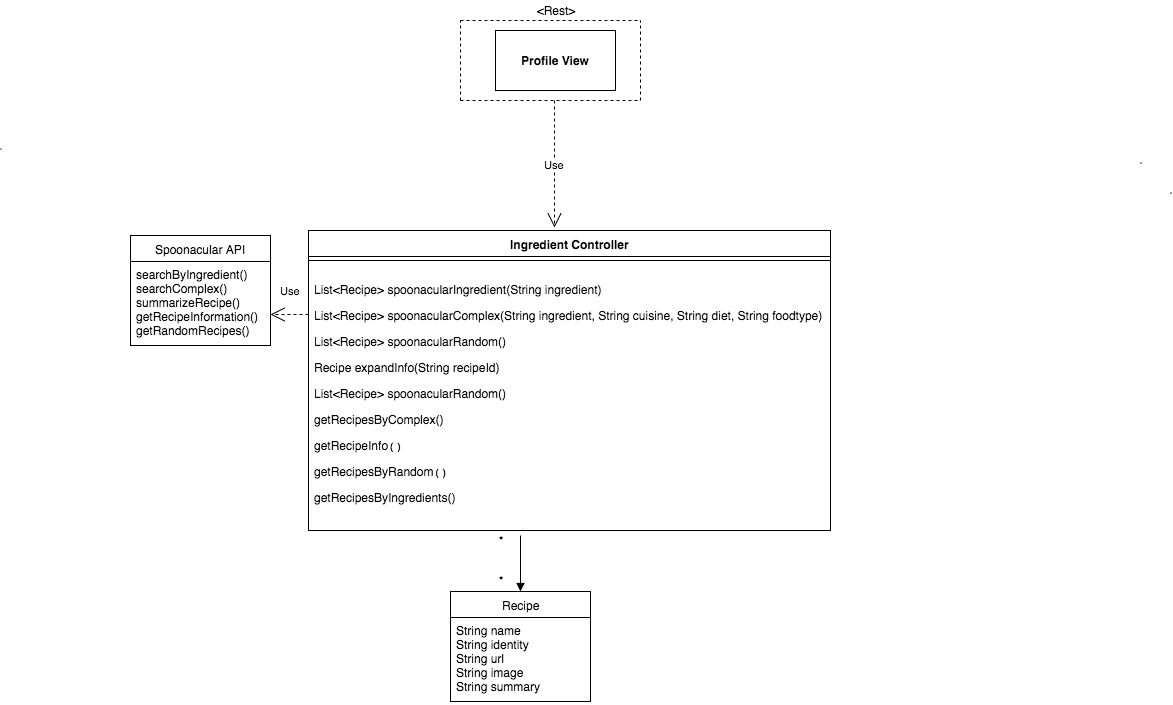

The diagram above was exported from draw.io. Its source (the exported page's mxGraphModel, read from the mxfile embedded in the PNG):
<mxGraphModel dx="1515" dy="373" grid="1" gridSize="10" guides="1" tooltips="1" connect="1" arrows="1" fold="1" page="1" pageScale="1" pageWidth="850" pageHeight="1100" background="#ffffff" math="0" shadow="0">
  <root>
    <mxCell id="0" />
    <mxCell id="1" parent="0" />
    <mxCell id="2" value="Recipe" style="swimlane;html=1;fontStyle=0;childLayout=stackLayout;horizontal=1;startSize=26;fillColor=none;horizontalStack=0;resizeParent=1;resizeLast=0;collapsible=1;marginBottom=0;swimlaneFillColor=#ffffff;" parent="1" vertex="1">
      <mxGeometry x="330" y="601" width="140" height="110" as="geometry" />
    </mxCell>
    <mxCell id="3" value="String name&lt;div&gt;String identity&lt;/div&gt;&lt;div&gt;String url&lt;/div&gt;&lt;div&gt;String image&lt;/div&gt;&lt;div&gt;String summary&lt;/div&gt;" style="text;html=1;strokeColor=none;fillColor=none;align=left;verticalAlign=top;spacingLeft=4;spacingRight=4;whiteSpace=wrap;overflow=hidden;rotatable=0;points=[[0,0.5],[1,0.5]];portConstraint=eastwest;" parent="2" vertex="1">
      <mxGeometry y="26" width="140" height="84" as="geometry" />
    </mxCell>
    <mxCell id="7" value="Ingredient Controller" style="swimlane;html=1;fontStyle=1;align=center;verticalAlign=top;childLayout=stackLayout;horizontal=1;startSize=26;horizontalStack=0;resizeParent=1;resizeLast=0;collapsible=1;marginBottom=0;swimlaneFillColor=#ffffff;" parent="1" vertex="1">
      <mxGeometry x="188" y="240" width="522" height="300" as="geometry" />
    </mxCell>
    <mxCell id="9" value="" style="line;html=1;strokeWidth=1;fillColor=none;align=left;verticalAlign=middle;spacingTop=-1;spacingLeft=3;spacingRight=3;rotatable=0;labelPosition=right;points=[];portConstraint=eastwest;" parent="7" vertex="1">
      <mxGeometry y="26" width="522" height="8" as="geometry" />
    </mxCell>
    <mxCell id="11" value="&lt;pre&gt;&lt;pre&gt;&lt;font face=&quot;Helvetica&quot;&gt;List&amp;lt;Recipe&amp;gt; spoonacularIngredient(String ingredient)&lt;/font&gt;&lt;/pre&gt;&lt;pre&gt;&lt;pre&gt;&lt;font face=&quot;Helvetica&quot;&gt;List&amp;lt;Recipe&amp;gt; spoonacularComplex(String ingredient, String cuisine, String diet, String foodtype)&lt;/font&gt;&lt;/pre&gt;&lt;pre&gt;&lt;pre&gt;&lt;font face=&quot;Helvetica&quot;&gt;List&amp;lt;Recipe&amp;gt; spoonacularRandom()&lt;/font&gt;&lt;/pre&gt;&lt;pre&gt;&lt;pre&gt;&lt;font face=&quot;Helvetica&quot;&gt;Recipe expandInfo(String recipeId)&lt;/font&gt;&lt;/pre&gt;&lt;pre&gt;&lt;pre&gt;&lt;font face=&quot;Helvetica&quot;&gt;List&amp;lt;Recipe&amp;gt; spoonacularRandom()&lt;/font&gt;&lt;/pre&gt;&lt;/pre&gt;&lt;/pre&gt;&lt;pre&gt;&lt;pre&gt;&lt;font face=&quot;Helvetica&quot;&gt;getRecipesByComplex()&lt;/font&gt;&lt;/pre&gt;&lt;pre&gt;&lt;pre&gt;&lt;font face=&quot;Helvetica&quot;&gt;getRecipeInfo&lt;/font&gt;()&lt;/pre&gt;&lt;pre&gt;&lt;pre&gt;&lt;font face=&quot;Helvetica&quot;&gt;getRecipesByRandom&lt;/font&gt;()&lt;/pre&gt;&lt;pre&gt;&lt;pre&gt;&lt;font face=&quot;Helvetica&quot;&gt;getRecipesByIngredients()&lt;/font&gt;&lt;/pre&gt;&lt;/pre&gt;&lt;/pre&gt;&lt;/pre&gt;&lt;/pre&gt;&lt;/pre&gt;&lt;pre&gt;&lt;font face=&quot;Helvetica&quot;&gt;&lt;br&gt;&lt;/font&gt;&lt;/pre&gt;&lt;/pre&gt;&lt;/pre&gt;" style="text;html=1;strokeColor=none;fillColor=none;align=left;verticalAlign=top;spacingLeft=4;spacingRight=4;whiteSpace=wrap;overflow=hidden;rotatable=0;points=[[0,0.5],[1,0.5]];portConstraint=eastwest;" parent="7" vertex="1">
      <mxGeometry y="34" width="522" height="246" as="geometry" />
    </mxCell>
    <mxCell id="12" value="&lt;pre&gt;&lt;br&gt;&lt;/pre&gt;" style="text;html=1;strokeColor=none;fillColor=none;align=center;verticalAlign=middle;whiteSpace=wrap;" parent="7" vertex="1">
      <mxGeometry y="280" width="522" height="20" as="geometry" />
    </mxCell>
    <mxCell id="13" value="Spoonacular API" style="swimlane;html=1;fontStyle=0;childLayout=stackLayout;horizontal=1;startSize=26;fillColor=none;horizontalStack=0;resizeParent=1;resizeLast=0;collapsible=1;marginBottom=0;swimlaneFillColor=#ffffff;" parent="1" vertex="1">
      <mxGeometry x="10" y="245" width="140" height="110" as="geometry" />
    </mxCell>
    <mxCell id="14" value="searchByIngredient()&lt;div&gt;searchComplex()&lt;/div&gt;&lt;div&gt;summarizeRecipe()&lt;/div&gt;&lt;div&gt;getRecipeInformation()&lt;/div&gt;&lt;div&gt;getRandomRecipes()&lt;/div&gt;" style="text;html=1;strokeColor=none;fillColor=none;align=left;verticalAlign=top;spacingLeft=4;spacingRight=4;whiteSpace=wrap;overflow=hidden;rotatable=0;points=[[0,0.5],[1,0.5]];portConstraint=eastwest;" parent="13" vertex="1">
      <mxGeometry y="26" width="140" height="84" as="geometry" />
    </mxCell>
    <mxCell id="17" value="Use" style="endArrow=open;endSize=12;dashed=1;html=1;" parent="1" edge="1">
      <mxGeometry x="-0.0526" y="-24" width="160" relative="1" as="geometry">
        <mxPoint x="188" y="324" as="sourcePoint" />
        <mxPoint x="150" y="324" as="targetPoint" />
        <mxPoint as="offset" />
      </mxGeometry>
    </mxCell>
    <mxCell id="20" value="" style="html=1;verticalAlign=bottom;endArrow=block;exitX=1;exitY=0.25;entryX=0.5;entryY=0;" parent="1" edge="1" target="2" source="22">
      <mxGeometry x="1" y="-73" width="80" relative="1" as="geometry">
        <mxPoint x="400" y="455" as="sourcePoint" />
        <mxPoint x="393" y="601" as="targetPoint" />
        <mxPoint x="3" y="20" as="offset" />
      </mxGeometry>
    </mxCell>
    <mxCell id="21" value="*" style="text;html=1;strokeColor=none;fillColor=none;align=center;verticalAlign=middle;whiteSpace=wrap;" parent="1" vertex="1">
      <mxGeometry x="360" y="580" width="40" height="20" as="geometry" />
    </mxCell>
    <mxCell id="22" value="*" style="text;html=1;strokeColor=none;fillColor=none;align=center;verticalAlign=middle;whiteSpace=wrap;" parent="1" vertex="1">
      <mxGeometry x="360" y="540" width="40" height="20" as="geometry" />
    </mxCell>
    <mxCell id="23" value="&lt;b&gt;Profile View&lt;/b&gt;" style="whiteSpace=wrap;html=1;" parent="1" vertex="1">
      <mxGeometry x="375" y="40" width="120" height="60" as="geometry" />
    </mxCell>
    <mxCell id="24" value="" style="endArrow=none;dashed=1;html=1;" parent="1" edge="1">
      <mxGeometry width="50" height="50" relative="1" as="geometry">
        <mxPoint x="340" y="110" as="sourcePoint" />
        <mxPoint x="340" y="30" as="targetPoint" />
      </mxGeometry>
    </mxCell>
    <mxCell id="25" value="" style="endArrow=none;dashed=1;html=1;" parent="1" edge="1">
      <mxGeometry x="520" y="30" width="50" height="50" as="geometry">
        <mxPoint x="520" y="110" as="sourcePoint" />
        <mxPoint x="520" y="30" as="targetPoint" />
      </mxGeometry>
    </mxCell>
    <mxCell id="26" value="" style="endArrow=none;dashed=1;html=1;" parent="1" edge="1">
      <mxGeometry width="50" height="50" relative="1" as="geometry">
        <mxPoint x="340" y="110" as="sourcePoint" />
        <mxPoint x="520" y="110" as="targetPoint" />
      </mxGeometry>
    </mxCell>
    <mxCell id="27" value="" style="endArrow=none;dashed=1;html=1;" parent="1" edge="1">
      <mxGeometry x="340" y="30" width="50" height="50" as="geometry">
        <mxPoint x="340" y="30" as="sourcePoint" />
        <mxPoint x="520" y="30" as="targetPoint" />
      </mxGeometry>
    </mxCell>
    <mxCell id="28" value="&amp;lt;Rest&amp;gt;" style="text;html=1;strokeColor=none;fillColor=none;align=center;verticalAlign=middle;whiteSpace=wrap;" parent="1" vertex="1">
      <mxGeometry x="415" y="10" width="40" height="20" as="geometry" />
    </mxCell>
    <mxCell id="29" value="Use" style="endArrow=open;endSize=12;dashed=1;html=1;" parent="1" edge="1">
      <mxGeometry width="160" relative="1" as="geometry">
        <mxPoint x="434" y="110" as="sourcePoint" />
        <mxPoint x="434" y="237" as="targetPoint" />
      </mxGeometry>
    </mxCell>
    <mxCell id="34" value="" style="shape=image;html=1;verticalAlign=top;verticalLabelPosition=bottom;labelBackgroundColor=#ffffff;imageAspect=0;aspect=fixed;image=https://cdn0.iconfinder.com/data/icons/octicons/1024/primitive-dot-128.png" vertex="1" parent="1">
      <mxGeometry x="1020" y="172" width="2" height="2" as="geometry" />
    </mxCell>
    <mxCell id="36" value="" style="shape=image;html=1;verticalAlign=top;verticalLabelPosition=bottom;labelBackgroundColor=#ffffff;imageAspect=0;aspect=fixed;image=https://cdn0.iconfinder.com/data/icons/octicons/1024/primitive-dot-128.png" vertex="1" parent="1">
      <mxGeometry x="1040" y="192" as="geometry" />
    </mxCell>
    <mxCell id="37" value="" style="shape=image;html=1;verticalAlign=top;verticalLabelPosition=bottom;labelBackgroundColor=#ffffff;imageAspect=0;aspect=fixed;image=https://cdn0.iconfinder.com/data/icons/octicons/1024/primitive-dot-128.png" vertex="1" parent="1">
      <mxGeometry x="1050" y="202" width="2" height="2" as="geometry" />
    </mxCell>
    <mxCell id="41" value="" style="shape=image;html=1;verticalAlign=top;verticalLabelPosition=bottom;labelBackgroundColor=#ffffff;imageAspect=0;aspect=fixed;image=https://cdn2.iconfinder.com/data/icons/font-awesome/1792/dot-circle-o-128.png" vertex="1" parent="1">
      <mxGeometry x="-120" y="158" width="2" height="2" as="geometry" />
    </mxCell>
  </root>
</mxGraphModel>